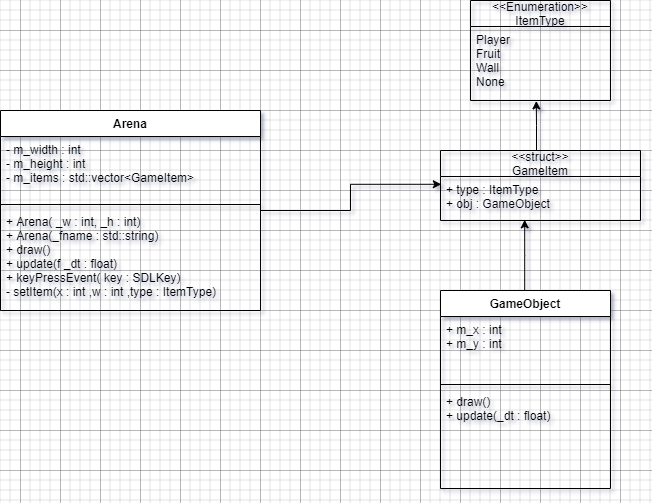

The diagram above was exported from draw.io. Its source (the exported page's mxGraphModel, read from the mxfile embedded in the PNG):
<mxGraphModel dx="568" dy="325" grid="1" gridSize="10" guides="1" tooltips="1" connect="1" arrows="1" fold="1" page="1" pageScale="1" pageWidth="827" pageHeight="1169" math="0" shadow="0">
  <root>
    <mxCell id="0" />
    <mxCell id="1" parent="0" />
    <mxCell id="11" value="&lt;&lt;Enumeration&gt;&gt;&#10;ItemType" style="swimlane;fontStyle=0;childLayout=stackLayout;horizontal=1;startSize=26;fillColor=none;horizontalStack=0;resizeParent=1;resizeParentMax=0;resizeLast=0;collapsible=1;marginBottom=0;" parent="1" vertex="1">
      <mxGeometry x="530" y="10" width="140" height="100" as="geometry" />
    </mxCell>
    <mxCell id="13" value="Player&#10;Fruit&#10;Wall&#10;None&#10;" style="text;strokeColor=none;fillColor=none;align=left;verticalAlign=top;spacingLeft=4;spacingRight=4;overflow=hidden;rotatable=0;points=[[0,0.5],[1,0.5]];portConstraint=eastwest;" parent="11" vertex="1">
      <mxGeometry y="26" width="140" height="74" as="geometry" />
    </mxCell>
    <mxCell id="16" style="edgeStyle=orthogonalEdgeStyle;rounded=0;orthogonalLoop=1;jettySize=auto;html=1;entryX=0.47;entryY=1.006;entryDx=0;entryDy=0;entryPerimeter=0;" parent="1" source="7" target="13" edge="1">
      <mxGeometry relative="1" as="geometry">
        <Array as="points">
          <mxPoint x="596" y="135" />
          <mxPoint x="596" y="135" />
        </Array>
      </mxGeometry>
    </mxCell>
    <mxCell id="7" value="&lt;&lt;struct&gt;&gt;&#10;GameItem" style="swimlane;fontStyle=0;childLayout=stackLayout;horizontal=1;startSize=26;fillColor=none;horizontalStack=0;resizeParent=1;resizeParentMax=0;resizeLast=0;collapsible=1;marginBottom=0;" parent="1" vertex="1">
      <mxGeometry x="500" y="160" width="200" height="70" as="geometry" />
    </mxCell>
    <mxCell id="8" value="+ type : ItemType &#10;+ obj : GameObject&#10;" style="text;strokeColor=none;fillColor=none;align=left;verticalAlign=top;spacingLeft=4;spacingRight=4;overflow=hidden;rotatable=0;points=[[0,0.5],[1,0.5]];portConstraint=eastwest;" parent="7" vertex="1">
      <mxGeometry y="26" width="200" height="44" as="geometry" />
    </mxCell>
    <mxCell id="26" style="edgeStyle=orthogonalEdgeStyle;rounded=0;orthogonalLoop=1;jettySize=auto;html=1;entryX=0.421;entryY=0.985;entryDx=0;entryDy=0;entryPerimeter=0;" parent="1" source="22" target="8" edge="1">
      <mxGeometry relative="1" as="geometry">
        <Array as="points">
          <mxPoint x="585" y="265" />
        </Array>
      </mxGeometry>
    </mxCell>
    <mxCell id="22" value="GameObject" style="swimlane;fontStyle=1;align=center;verticalAlign=top;childLayout=stackLayout;horizontal=1;startSize=26;horizontalStack=0;resizeParent=1;resizeParentMax=0;resizeLast=0;collapsible=1;marginBottom=0;" parent="1" vertex="1">
      <mxGeometry x="500" y="300" width="170" height="198" as="geometry" />
    </mxCell>
    <mxCell id="23" value="+ m_x : int&#10;+ m_y : int&#10;" style="text;strokeColor=none;fillColor=none;align=left;verticalAlign=top;spacingLeft=4;spacingRight=4;overflow=hidden;rotatable=0;points=[[0,0.5],[1,0.5]];portConstraint=eastwest;" parent="22" vertex="1">
      <mxGeometry y="26" width="170" height="64" as="geometry" />
    </mxCell>
    <mxCell id="24" value="" style="line;strokeWidth=1;fillColor=none;align=left;verticalAlign=middle;spacingTop=-1;spacingLeft=3;spacingRight=3;rotatable=0;labelPosition=right;points=[];portConstraint=eastwest;" parent="22" vertex="1">
      <mxGeometry y="90" width="170" height="8" as="geometry" />
    </mxCell>
    <mxCell id="25" value="+ draw()&#10;+ update(_dt : float)" style="text;strokeColor=none;fillColor=none;align=left;verticalAlign=top;spacingLeft=4;spacingRight=4;overflow=hidden;rotatable=0;points=[[0,0.5],[1,0.5]];portConstraint=eastwest;" parent="22" vertex="1">
      <mxGeometry y="98" width="170" height="100" as="geometry" />
    </mxCell>
    <mxCell id="27" style="edgeStyle=orthogonalEdgeStyle;rounded=0;orthogonalLoop=1;jettySize=auto;html=1;entryX=0.004;entryY=0.177;entryDx=0;entryDy=0;entryPerimeter=0;" parent="1" source="3" target="8" edge="1">
      <mxGeometry relative="1" as="geometry" />
    </mxCell>
    <mxCell id="3" value="Arena" style="swimlane;fontStyle=1;align=center;verticalAlign=top;childLayout=stackLayout;horizontal=1;startSize=26;horizontalStack=0;resizeParent=1;resizeParentMax=0;resizeLast=0;collapsible=1;marginBottom=0;" parent="1" vertex="1">
      <mxGeometry x="60" y="120" width="260" height="200" as="geometry">
        <mxRectangle x="70" y="70" width="70" height="26" as="alternateBounds" />
      </mxGeometry>
    </mxCell>
    <mxCell id="4" value="- m_width : int&#10;- m_height : int&#10;- m_items : std::vector&lt;GameItem&gt;" style="text;strokeColor=none;fillColor=none;align=left;verticalAlign=top;spacingLeft=4;spacingRight=4;overflow=hidden;rotatable=0;points=[[0,0.5],[1,0.5]];portConstraint=eastwest;" parent="3" vertex="1">
      <mxGeometry y="26" width="260" height="64" as="geometry" />
    </mxCell>
    <mxCell id="5" value="" style="line;strokeWidth=1;fillColor=none;align=left;verticalAlign=middle;spacingTop=-1;spacingLeft=3;spacingRight=3;rotatable=0;labelPosition=right;points=[];portConstraint=eastwest;" parent="3" vertex="1">
      <mxGeometry y="90" width="260" height="8" as="geometry" />
    </mxCell>
    <mxCell id="6" value="+ Arena( _w : int, _h : int)&#10;+ Arena(_fname : std::string)&#10;+ draw()&#10;+ update(f _dt : float)&#10;+ keyPressEvent( key : SDLKey)&#10;- setItem(x : int ,w : int ,type : ItemType)" style="text;strokeColor=none;fillColor=none;align=left;verticalAlign=top;spacingLeft=4;spacingRight=4;overflow=hidden;rotatable=0;points=[[0,0.5],[1,0.5]];portConstraint=eastwest;" parent="3" vertex="1">
      <mxGeometry y="98" width="260" height="102" as="geometry" />
    </mxCell>
  </root>
</mxGraphModel>